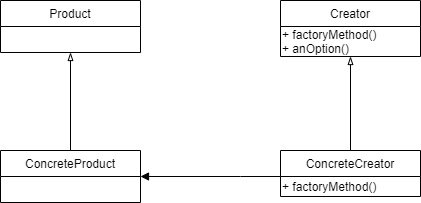

The diagram above was exported from draw.io. Its source (the exported page's mxGraphModel, read from the mxfile embedded in the PNG):
<mxGraphModel dx="1038" dy="607" grid="1" gridSize="10" guides="1" tooltips="1" connect="1" arrows="1" fold="1" page="1" pageScale="1" pageWidth="827" pageHeight="1169" math="0" shadow="0">
  <root>
    <mxCell id="0" />
    <mxCell id="1" parent="0" />
    <mxCell id="UV8N5HRahPkJM5GPP3HR-1" value="Product" style="swimlane;fontStyle=0;childLayout=stackLayout;horizontal=1;startSize=26;fillColor=none;horizontalStack=0;resizeParent=1;resizeParentMax=0;resizeLast=0;collapsible=1;marginBottom=0;" vertex="1" parent="1">
      <mxGeometry x="150" y="370" width="140" height="52" as="geometry" />
    </mxCell>
    <mxCell id="UV8N5HRahPkJM5GPP3HR-5" value="Creator" style="swimlane;fontStyle=0;childLayout=stackLayout;horizontal=1;startSize=26;fillColor=none;horizontalStack=0;resizeParent=1;resizeParentMax=0;resizeLast=0;collapsible=1;marginBottom=0;" vertex="1" parent="1">
      <mxGeometry x="430" y="370" width="140" height="56" as="geometry" />
    </mxCell>
    <mxCell id="UV8N5HRahPkJM5GPP3HR-6" value="+ factoryMethod()&lt;br&gt;+ anOption()" style="text;html=1;align=left;verticalAlign=middle;resizable=0;points=[];autosize=1;" vertex="1" parent="UV8N5HRahPkJM5GPP3HR-5">
      <mxGeometry y="26" width="140" height="30" as="geometry" />
    </mxCell>
    <mxCell id="UV8N5HRahPkJM5GPP3HR-15" style="edgeStyle=orthogonalEdgeStyle;rounded=0;orthogonalLoop=1;jettySize=auto;html=1;endArrow=blockThin;endFill=0;" edge="1" parent="1" source="UV8N5HRahPkJM5GPP3HR-8" target="UV8N5HRahPkJM5GPP3HR-5">
      <mxGeometry relative="1" as="geometry" />
    </mxCell>
    <mxCell id="UV8N5HRahPkJM5GPP3HR-16" style="edgeStyle=orthogonalEdgeStyle;rounded=0;orthogonalLoop=1;jettySize=auto;html=1;entryX=1;entryY=0.5;entryDx=0;entryDy=0;endArrow=block;endFill=1;" edge="1" parent="1" source="UV8N5HRahPkJM5GPP3HR-8" target="UV8N5HRahPkJM5GPP3HR-10">
      <mxGeometry relative="1" as="geometry">
        <Array as="points">
          <mxPoint x="390" y="546" />
          <mxPoint x="390" y="546" />
        </Array>
      </mxGeometry>
    </mxCell>
    <mxCell id="UV8N5HRahPkJM5GPP3HR-8" value="ConcreteCreator" style="swimlane;fontStyle=0;childLayout=stackLayout;horizontal=1;startSize=26;fillColor=none;horizontalStack=0;resizeParent=1;resizeParentMax=0;resizeLast=0;collapsible=1;marginBottom=0;" vertex="1" parent="1">
      <mxGeometry x="430" y="520" width="140" height="46" as="geometry" />
    </mxCell>
    <mxCell id="UV8N5HRahPkJM5GPP3HR-9" value="+ factoryMethod()" style="text;html=1;align=left;verticalAlign=middle;resizable=0;points=[];autosize=1;" vertex="1" parent="UV8N5HRahPkJM5GPP3HR-8">
      <mxGeometry y="26" width="140" height="20" as="geometry" />
    </mxCell>
    <mxCell id="UV8N5HRahPkJM5GPP3HR-17" style="edgeStyle=orthogonalEdgeStyle;rounded=0;orthogonalLoop=1;jettySize=auto;html=1;entryX=0.5;entryY=1;entryDx=0;entryDy=0;endArrow=blockThin;endFill=0;" edge="1" parent="1" source="UV8N5HRahPkJM5GPP3HR-10" target="UV8N5HRahPkJM5GPP3HR-1">
      <mxGeometry relative="1" as="geometry" />
    </mxCell>
    <mxCell id="UV8N5HRahPkJM5GPP3HR-10" value="ConcreteProduct" style="swimlane;fontStyle=0;childLayout=stackLayout;horizontal=1;startSize=26;fillColor=none;horizontalStack=0;resizeParent=1;resizeParentMax=0;resizeLast=0;collapsible=1;marginBottom=0;" vertex="1" parent="1">
      <mxGeometry x="150" y="520" width="140" height="52" as="geometry" />
    </mxCell>
  </root>
</mxGraphModel>